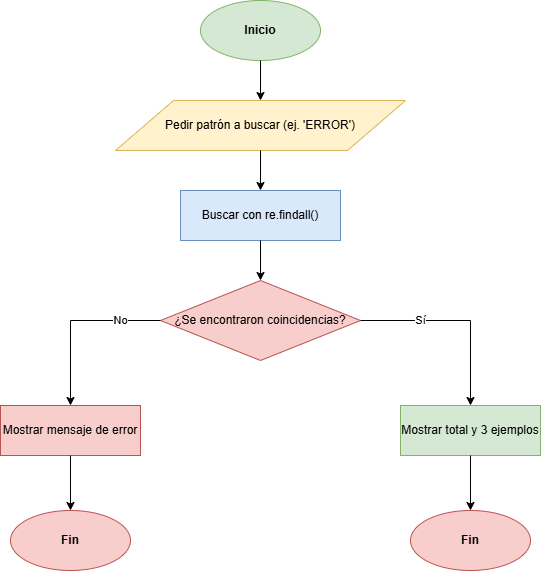

The diagram above was exported from draw.io. Its source (the exported page's mxGraphModel, read from the mxfile embedded in the PNG):
<mxGraphModel dx="1653" dy="795" grid="1" gridSize="10" guides="1" tooltips="1" connect="1" arrows="1" fold="1" page="1" pageScale="1" pageWidth="827" pageHeight="1169" math="0" shadow="0">
  <root>
    <mxCell id="0" />
    <mxCell id="1" parent="0" />
    <mxCell id="t1" parent="1" style="ellipse;whiteSpace=wrap;html=1;fillColor=#d5e8d4;strokeColor=#82b366;fontStyle=1" value="Inicio" vertex="1">
      <mxGeometry height="60" width="120" x="340" y="40" as="geometry" />
    </mxCell>
    <mxCell id="t2" parent="1" style="shape=parallelogram;perimeter=parallelogramPerimeter;whiteSpace=wrap;html=1;fillColor=#fff2cc;strokeColor=#d6b656;" value="Pedir patrón a buscar (ej. 'ERROR')" vertex="1">
      <mxGeometry height="50" width="290" x="255" y="140" as="geometry" />
    </mxCell>
    <mxCell id="t3" parent="1" style="rounded=0;whiteSpace=wrap;html=1;fillColor=#dae8fc;strokeColor=#6c8ebf;" value="Buscar con re.findall()" vertex="1">
      <mxGeometry height="50" width="160" x="320" y="230" as="geometry" />
    </mxCell>
    <mxCell id="t4" parent="1" style="rhombus;whiteSpace=wrap;html=1;fillColor=#f8cecc;strokeColor=#b85450;" value="¿Se encontraron coincidencias?" vertex="1">
      <mxGeometry height="80" width="200" x="300" y="320" as="geometry" />
    </mxCell>
    <mxCell id="t5" parent="1" style="rounded=0;whiteSpace=wrap;html=1;fillColor=#d5e8d4;strokeColor=#82b366;" value="Mostrar total y 3 ejemplos" vertex="1">
      <mxGeometry height="50" width="140" x="540" y="445" as="geometry" />
    </mxCell>
    <mxCell id="t6" parent="1" style="rounded=0;whiteSpace=wrap;html=1;fillColor=#f8cecc;strokeColor=#b85450;" value="Mostrar mensaje de error" vertex="1">
      <mxGeometry height="50" width="140" x="140" y="445" as="geometry" />
    </mxCell>
    <mxCell id="t7" parent="1" style="ellipse;whiteSpace=wrap;html=1;fillColor=#f8cecc;strokeColor=#b85450;fontStyle=1" value="Fin" vertex="1">
      <mxGeometry height="60" width="120" x="550" y="550" as="geometry" />
    </mxCell>
    <mxCell id="t8" parent="1" style="ellipse;whiteSpace=wrap;html=1;fillColor=#f8cecc;strokeColor=#b85450;fontStyle=1" value="Fin" vertex="1">
      <mxGeometry height="60" width="120" x="150" y="550" as="geometry" />
    </mxCell>
    <mxCell id="te1" edge="1" parent="1" source="t1" style="edgeStyle=orthogonalEdgeStyle;rounded=0;html=1;" target="t2">
      <mxGeometry relative="1" as="geometry" />
    </mxCell>
    <mxCell id="te2" edge="1" parent="1" source="t2" style="edgeStyle=orthogonalEdgeStyle;rounded=0;html=1;" target="t3">
      <mxGeometry relative="1" as="geometry" />
    </mxCell>
    <mxCell id="te3" edge="1" parent="1" source="t3" style="edgeStyle=orthogonalEdgeStyle;rounded=0;html=1;" target="t4">
      <mxGeometry relative="1" as="geometry" />
    </mxCell>
    <mxCell id="te4" edge="1" parent="1" source="t4" style="edgeStyle=orthogonalEdgeStyle;rounded=0;html=1;" target="t5" value="Sí">
      <mxGeometry relative="1" x="-0.3846" as="geometry">
        <mxPoint as="offset" />
      </mxGeometry>
    </mxCell>
    <mxCell id="te5" edge="1" parent="1" source="t4" style="edgeStyle=orthogonalEdgeStyle;rounded=0;html=1;" target="t6" value="No">
      <mxGeometry relative="1" x="-0.5429" as="geometry">
        <mxPoint as="offset" />
      </mxGeometry>
    </mxCell>
    <mxCell id="te6" edge="1" parent="1" source="t5" style="edgeStyle=orthogonalEdgeStyle;rounded=0;html=1;" target="t7">
      <mxGeometry relative="1" as="geometry" />
    </mxCell>
    <mxCell id="te7" edge="1" parent="1" source="t6" style="edgeStyle=orthogonalEdgeStyle;rounded=0;html=1;" target="t8">
      <mxGeometry relative="1" as="geometry" />
    </mxCell>
  </root>
</mxGraphModel>